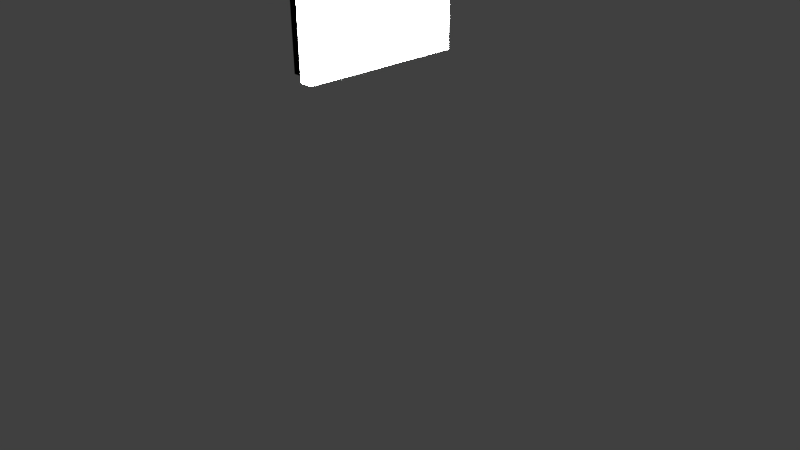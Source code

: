# Source: lamp.blend  (saved by Blender 2.72.0; exported with 4.5.12 LTS)
import bpy
from mathutils import Matrix  # noqa: F401  (used for matrix-valued properties, if any)

bpy.ops.wm.read_factory_settings(use_empty=True)
scene = bpy.context.scene
scene.name = 'Scene'

# ---- collections
col_collection_1 = bpy.data.collections.new('Collection 1'); scene.collection.children.link(col_collection_1)

# ---- materials (node trees are filled in below, after node groups)
mat_material_001 = bpy.data.materials.new('Material.001')
mat_material_001.alpha_threshold = 0.0
mat_material_001.roughness = 0.5
mat_material_002 = bpy.data.materials.new('Material.002')
mat_material_002.alpha_threshold = 0.0
mat_material_002.roughness = 0.5

# ---- material node trees
mat_material_001.use_nodes = True; mat_material_001.node_tree.nodes.clear()
_N = mat_material_001.node_tree.nodes; _L = mat_material_001.node_tree.links
n0 = _N.new('ShaderNodeOutputMaterial'); n0.name = 'Material Output'; n0.location = (300, 300)
n1 = _N.new('ShaderNodeBsdfDiffuse'); n1.name = 'Diffuse BSDF'; n1.location = (10, 300)
n1.inputs[0].default_value = (0.0, 0.0, 0.0, 1.0)
_L.new(n1.outputs[0], n0.inputs[0])
n0.is_active_output = True
mat_material_002.use_nodes = True; mat_material_002.node_tree.nodes.clear()
_N = mat_material_002.node_tree.nodes; _L = mat_material_002.node_tree.links
n0 = _N.new('ShaderNodeOutputMaterial'); n0.name = 'Material Output'; n0.location = (300, 300)
n1 = _N.new('ShaderNodeEmission'); n1.name = 'Emission'; n1.location = (110, 300)
n1.inputs[0].default_value = (0.8, 0.8, 0.8, 1.0)
n1.inputs[1].default_value = 50.0
_L.new(n1.outputs[0], n0.inputs[0])
n0.is_active_output = True

# ---- world
world_world = bpy.data.worlds.new('World'); scene.world = world_world
world_world.color = (0.05088, 0.05088, 0.05088)
world_world.use_sun_shadow = False
world_world.sun_shadow_jitter_overblur = 0.0
world_world.cycles.sampling_method = 'MANUAL'
world_world.cycles.sample_map_resolution = 256

# ---- cameras
cam_camera = bpy.data.cameras.new('Camera')
cam_camera.clip_end = 100.0
cam_camera.lens = 35.0
cam_camera.sensor_width = 32.0
cam_camera.sensor_height = 18.0
cam_camera.ortho_scale = 7.314
cam_camera.dof.focus_distance = 0.0

# ---- meshes
me_cube = bpy.data.meshes.new('Cube')
me_cube.from_pydata([(3.327, 1.053, -1.053), (3.327, -1.053, -1.053), (1.22, -1.053, -1.053), (1.22, 1.053, -1.053), (3.327, 1.053, 1.053), (3.327, -1.053, 1.053), (1.22, -1.053, 1.053), (1.22, 1.053, 1.053), (1.0, 1.0, -1.0), (1.0, -1.0, -1.0), (-1.0, -1.0, -1.0), (-1.0, 1.0, -1.0), (1.0, 1.0, 1.0), (1.0, -1.0, 1.0), (-1.0, -1.0, 1.0), (-1.0, 1.0, 1.0)], [], [(0, 1, 2, 3), (4, 7, 6, 5), (0, 4, 5, 1), (1, 5, 6, 2), (2, 6, 7, 3), (4, 0, 3, 7), (8, 9, 10, 11), (12, 15, 14, 13), (8, 12, 13, 9), (9, 13, 14, 10), (10, 14, 15, 11), (12, 8, 11, 15)])
me_cube.polygons.foreach_set('material_index', [1, 1, 1, 1, 1, 1, 0, 0, 0, 0, 0, 0])
me_cube.materials.append(mat_material_001)
me_cube.materials.append(mat_material_002)
me_cube.use_remesh_preserve_volume = False
me_cube.use_remesh_preserve_attributes = False
me_cube.use_mirror_vertex_groups = False
me_cube.update()

# ---- objects
ob_cube = bpy.data.objects.new('Cube', me_cube)
ob_camera = bpy.data.objects.new('Camera', cam_camera)

# ---- transforms, parenting, visibility, modifiers, constraints
ob_cube.location = (0.0, 0.0, 3.578)
ob_cube.scale = (0.08139, 1.0, 1.0)
ob_cube.lock_rotations_4d = False
ob_cube.empty_display_type = 'ARROWS'
ob_cube.lineart.crease_threshold = 0.0
ob_camera.location = (7.481, -6.508, 5.344)
ob_camera.rotation_euler = (1.109, 0.01082, 0.8149)
ob_camera.lock_rotations_4d = False
ob_camera.empty_display_type = 'ARROWS'
ob_camera.color = (0.0, 0.0, 0.0, 0.0)
ob_camera.display_type = 'WIRE'
ob_camera.lineart.crease_threshold = 0.0

# ---- collection membership
col_collection_1.objects.link(ob_cube)
col_collection_1.objects.link(ob_camera)

# ---- scene / render settings (as saved in the file)
scene.camera = ob_camera
scene.frame_start = 1; scene.frame_end = 250; scene.frame_set(1)
scene.render.engine = 'CYCLES'
scene.render.resolution_percentage = 50
scene.render.dither_intensity = 0.0
scene.cycles.use_denoising = False
scene.cycles.samples = 10
scene.cycles.sampling_pattern = 'TABULATED_SOBOL'
scene.cycles.light_sampling_threshold = 0.0
scene.cycles.use_adaptive_sampling = False
scene.cycles.use_light_tree = False
scene.cycles.blur_glossy = 0.0
scene.cycles.pixel_filter_type = 'GAUSSIAN'
scene.cycles.sample_clamp_indirect = 0.0
scene.view_settings.view_transform = 'Standard'
bpy.context.view_layer.update()
